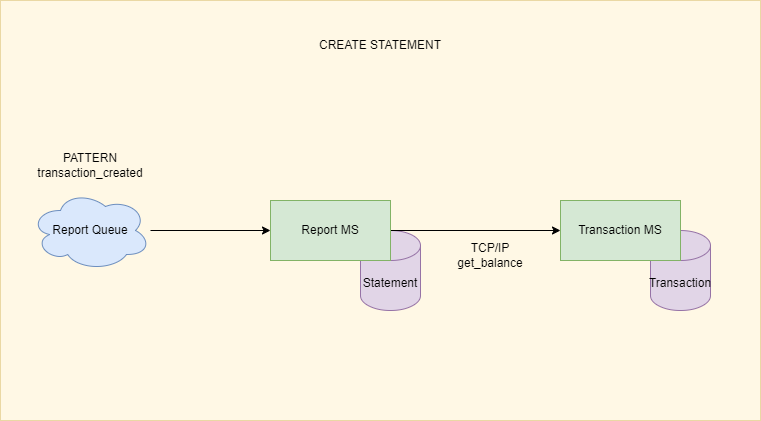

The diagram above was exported from draw.io. Its source (the exported page's mxGraphModel, read from the mxfile embedded in the PNG):
<mxGraphModel dx="2066" dy="759" grid="1" gridSize="10" guides="1" tooltips="1" connect="1" arrows="1" fold="1" page="1" pageScale="1" pageWidth="827" pageHeight="1169" math="0" shadow="0">
  <root>
    <mxCell id="0" />
    <mxCell id="1" parent="0" />
    <mxCell id="nIavp_8UMfSwCywClp_w-38" value="" style="rounded=0;whiteSpace=wrap;html=1;fillColor=#fff2cc;strokeColor=#d6b656;opacity=50;" parent="1" vertex="1">
      <mxGeometry y="60" width="760" height="420" as="geometry" />
    </mxCell>
    <mxCell id="nIavp_8UMfSwCywClp_w-27" style="edgeStyle=orthogonalEdgeStyle;rounded=0;orthogonalLoop=1;jettySize=auto;html=1;" parent="1" source="nIavp_8UMfSwCywClp_w-1" target="nIavp_8UMfSwCywClp_w-21" edge="1">
      <mxGeometry relative="1" as="geometry" />
    </mxCell>
    <mxCell id="nIavp_8UMfSwCywClp_w-1" value="Report Queue" style="ellipse;shape=cloud;whiteSpace=wrap;html=1;fillColor=#dae8fc;strokeColor=#6c8ebf;" parent="1" vertex="1">
      <mxGeometry x="30" y="250" width="120" height="80" as="geometry" />
    </mxCell>
    <mxCell id="nIavp_8UMfSwCywClp_w-28" value="Statement" style="shape=cylinder3;whiteSpace=wrap;html=1;boundedLbl=1;backgroundOutline=1;size=15;fillColor=#e1d5e7;strokeColor=#9673a6;" parent="1" vertex="1">
      <mxGeometry x="360" y="290" width="60" height="80" as="geometry" />
    </mxCell>
    <mxCell id="WB9sKK2Dp5uBct-s9Ojk-2" style="edgeStyle=orthogonalEdgeStyle;rounded=0;orthogonalLoop=1;jettySize=auto;html=1;" edge="1" parent="1" source="nIavp_8UMfSwCywClp_w-21" target="WB9sKK2Dp5uBct-s9Ojk-1">
      <mxGeometry relative="1" as="geometry" />
    </mxCell>
    <mxCell id="nIavp_8UMfSwCywClp_w-21" value="Report MS" style="rounded=0;whiteSpace=wrap;html=1;fillColor=#d5e8d4;strokeColor=#82b366;" parent="1" vertex="1">
      <mxGeometry x="270" y="260" width="120" height="60" as="geometry" />
    </mxCell>
    <mxCell id="nIavp_8UMfSwCywClp_w-31" value="&lt;div&gt;PATTERN&lt;/div&gt;&lt;div&gt;transaction_created&lt;/div&gt;" style="text;html=1;align=center;verticalAlign=middle;whiteSpace=wrap;rounded=0;" parent="1" vertex="1">
      <mxGeometry x="60" y="210" width="60" height="30" as="geometry" />
    </mxCell>
    <mxCell id="nIavp_8UMfSwCywClp_w-39" value="CREATE STATEMENT" style="text;html=1;align=center;verticalAlign=middle;whiteSpace=wrap;rounded=0;" parent="1" vertex="1">
      <mxGeometry x="310" y="90" width="140" height="30" as="geometry" />
    </mxCell>
    <mxCell id="WB9sKK2Dp5uBct-s9Ojk-5" value="Transaction" style="shape=cylinder3;whiteSpace=wrap;html=1;boundedLbl=1;backgroundOutline=1;size=15;fillColor=#e1d5e7;strokeColor=#9673a6;" vertex="1" parent="1">
      <mxGeometry x="650" y="290" width="60" height="80" as="geometry" />
    </mxCell>
    <mxCell id="WB9sKK2Dp5uBct-s9Ojk-1" value="Transaction MS" style="rounded=0;whiteSpace=wrap;html=1;fillColor=#d5e8d4;strokeColor=#82b366;" vertex="1" parent="1">
      <mxGeometry x="560" y="260" width="120" height="60" as="geometry" />
    </mxCell>
    <mxCell id="WB9sKK2Dp5uBct-s9Ojk-6" value="TCP/IP&lt;div&gt;get_balance&lt;/div&gt;" style="text;html=1;align=center;verticalAlign=middle;whiteSpace=wrap;rounded=0;" vertex="1" parent="1">
      <mxGeometry x="460" y="300" width="60" height="30" as="geometry" />
    </mxCell>
  </root>
</mxGraphModel>